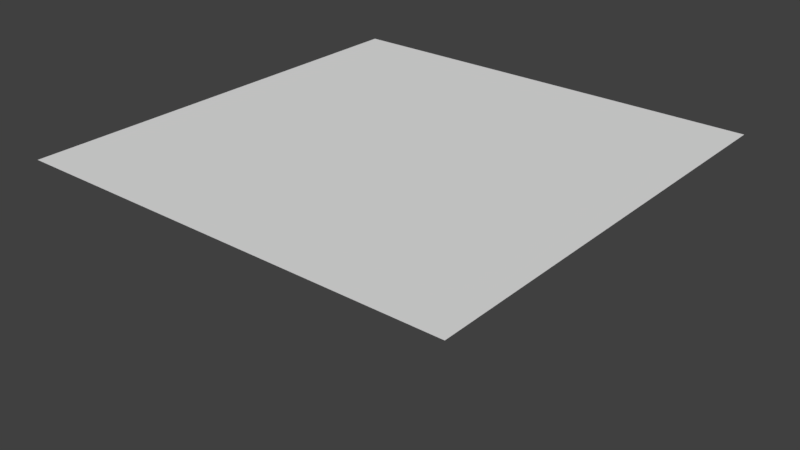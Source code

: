 # Source: BinghamCanyonMine.blend  (saved by Blender 2.79.0; exported with 4.5.12 LTS)
import bpy
from mathutils import Matrix  # noqa: F401  (used for matrix-valued properties, if any)

bpy.ops.wm.read_factory_settings(use_empty=True)
scene = bpy.context.scene
scene.name = 'Scene'

# ---- collections
col_collection_1 = bpy.data.collections.new('Collection 1'); scene.collection.children.link(col_collection_1)

# ---- world
world_world = bpy.data.worlds.new('World'); scene.world = world_world
world_world.color = (0.05088, 0.05088, 0.05088)
world_world.use_sun_shadow = False
world_world.sun_shadow_jitter_overblur = 0.0
world_world.cycles.sampling_method = 'MANUAL'

# ---- meshes
me_plane = bpy.data.meshes.new('Plane')
me_plane.from_pydata([(-1.0, -1.0, 0.0), (1.0, -1.0, 0.0), (-1.0, 1.0, 0.0), (1.0, 1.0, 0.0)], [], [(0, 1, 3, 2)])
me_plane.use_remesh_preserve_volume = False
me_plane.use_remesh_preserve_attributes = False
me_plane.use_mirror_vertex_groups = False
me_plane.update()

# ---- objects
ob_plane = bpy.data.objects.new('Plane', me_plane)

# ---- transforms, parenting, visibility, modifiers, constraints
ob_plane.location = (0.0, 0.0, 0.0)
ob_plane.lineart.crease_threshold = 0.0
_m = ob_plane.modifiers.new('Subsurf', 'SUBSURF')
_m.uv_smooth = 'PRESERVE_CORNERS'
_m.subdivision_type = 'SIMPLE'
_m.levels = 8
_m.render_levels = 8
_m.show_only_control_edges = False
_m = ob_plane.modifiers.new('Displace', 'DISPLACE')
_m.strength = 0.35

# ---- collection membership
col_collection_1.objects.link(ob_plane)

# ---- scene / render settings (as saved in the file)
scene.frame_start = 1; scene.frame_end = 250; scene.frame_set(1)
scene.render.engine = 'BLENDER_EEVEE_NEXT'
scene.render.resolution_percentage = 50
scene.render.dither_intensity = 0.0
scene.cycles.use_denoising = False
scene.cycles.samples = 128
scene.cycles.sampling_pattern = 'TABULATED_SOBOL'
scene.cycles.use_adaptive_sampling = False
scene.cycles.use_light_tree = False
scene.cycles.blur_glossy = 0.0
scene.cycles.sample_clamp_indirect = 0.0
scene.view_settings.view_transform = 'Standard'
bpy.context.view_layer.update()

# ---- added for rendering (the .blend has no active camera and no usable light): camera, sun
cam_auto = bpy.data.cameras.new('AutoCamera')
cam_auto.lens = 50.0
cam_auto.sensor_width = 36.0
cam_auto.clip_end = 1000.0
ob_auto_camera = bpy.data.objects.new('AutoCamera', cam_auto)
scene.collection.objects.link(ob_auto_camera)
ob_auto_camera.location = (2.61693, -3.14032, 1.91854)
ob_auto_camera.rotation_euler = (1.09748, -7.21219e-08, 0.694738)
scene.camera = ob_auto_camera
light_auto_sun = bpy.data.lights.new('AutoSun', 'SUN')
light_auto_sun.energy = 3.0
light_auto_sun.angle = 0.0523599
ob_auto_sun = bpy.data.objects.new('AutoSun', light_auto_sun)
scene.collection.objects.link(ob_auto_sun)
ob_auto_sun.rotation_euler = (0.872665, 0.174533, 0.523599)
bpy.context.view_layer.update()
